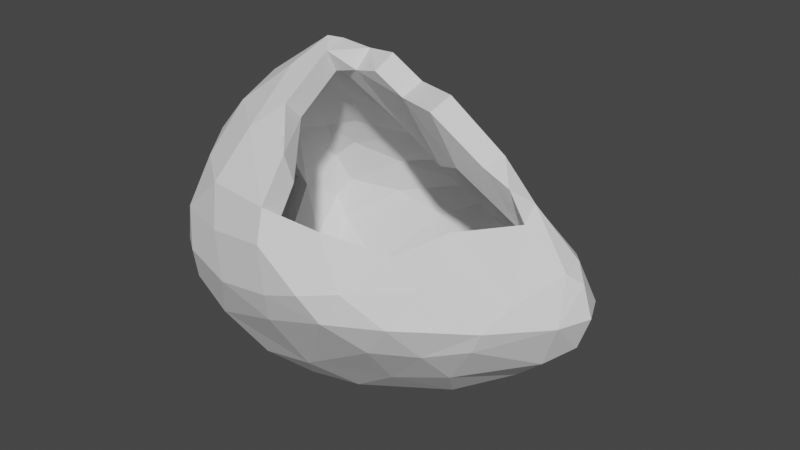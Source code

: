 # Source: Bone_Head.blend  (saved by Blender 2.81.16; exported with 4.5.12 LTS)
import bpy
from mathutils import Matrix  # noqa: F401  (used for matrix-valued properties, if any)

bpy.ops.wm.read_factory_settings(use_empty=True)
scene = bpy.context.scene
scene.name = 'Scene'

# ---- collections
col_collection = bpy.data.collections.new('Collection'); scene.collection.children.link(col_collection)

# ---- world
world_world = bpy.data.worlds.new('World'); scene.world = world_world
world_world.use_nodes = True; world_world.node_tree.nodes.clear()
_N = world_world.node_tree.nodes; _L = world_world.node_tree.links
n0 = _N.new('ShaderNodeOutputWorld'); n0.name = 'World Output'; n0.location = (300, 300)
n1 = _N.new('ShaderNodeBackground'); n1.name = 'Background'; n1.location = (10, 300)
n1.inputs[0].default_value = (0.05088, 0.05088, 0.05088, 1.0)
_L.new(n1.outputs[0], n0.inputs[0])
n0.is_active_output = True
world_world.color = (0.05088, 0.05088, 0.05088)
world_world.use_sun_shadow = False
world_world.sun_shadow_jitter_overblur = 0.0

# ---- meshes
me_icosphere = bpy.data.meshes.new('Icosphere')
me_icosphere.from_pydata([(0.3166, -0.2411, -0.07781), (-0.4849, 0.005433, -0.1407), (-0.1461, 0.3584, -0.1226), (0.08291, -0.3004, 0.1938), (-0.3574, -0.22, 0.2539), (-0.376, 0.2212, 0.2463), (0.08293, 0.3107, 0.1937), (-0.1082, -0.1708, -0.3109), (0.4043, 0.00535, -0.2168), (0.07127, 0.1434, -0.3058), (-0.2918, 0.005197, -0.3415), (-0.3607, -0.2043, -0.22), (-0.1086, 0.1816, -0.3102), (-0.3596, 0.2148, -0.22), (0.5669, -0.07477, 0.0007682), (0.5669, 0.08507, 0.0007577), (-0.02829, -0.3796, 0.03329), (0.277, -0.3126, 0.01169), (-0.4694, -0.1529, 0.03462), (-0.365, -0.3064, 0.02418), (-0.3398, 0.3352, 0.01546), (-0.4594, 0.1652, 0.03469), (0.2668, 0.3384, 0.005063), (-0.02828, 0.3899, 0.03326), (0.3081, -0.1171, 0.1807), (-0.4614, -0.001567, 0.2595), (0.3081, 0.1274, 0.1807), (0.2277, 0.00515, 0.4512), (-0.2079, -0.05915, 0.4695), (-0.2083, 0.06879, 0.4713), (0.01982, 0.1368, 0.3513), (0.3281, -0.1549, -0.1709), (0.279, 0.1324, -0.2241), (-0.1394, 0.00846, -0.3645), (-0.4289, -0.1093, -0.2167), (-0.1482, 0.09809, -0.3527), (-0.2954, 0.2903, -0.147), (0.182, 0.3168, -0.08668), (0.4206, -0.1903, -0.05239), (0.5485, 0.03896, 0.1161), (-0.0537, -0.3501, -0.05335), (0.1784, -0.3469, 0.08548), (-0.4784, -0.1036, -0.08787), (-0.3888, -0.2773, 0.1295), (-0.2077, 0.361, 0.0006316), (-0.437, 0.1895, 0.1797), (0.3079, 0.2649, -0.09728), (0.08921, 0.4003, 0.07335), (0.2394, -0.2294, 0.1464), (-0.253, -0.3001, 0.2335), (-0.4193, 0.1281, 0.2808), (-0.05939, 0.341, 0.2208), (0.4503, 0.01123, 0.2399), (-0.3414, -0.1091, 0.3681), (-0.3019, 0.1491, 0.3668), (-0.02038, 0.2533, 0.2957), (-0.04114, -0.2475, -0.2205), (0.0006553, -0.08099, -0.3463), (0.4411, 0.09378, -0.1492), (-0.0004638, 0.0917, -0.3441), (-0.4024, -0.05108, -0.2778), (-0.3007, -0.2796, -0.1447), (-0.4273, 0.1197, -0.2167), (0.5549, -0.02419, 0.112), (0.4342, 0.1746, -0.07272), (0.08864, -0.3898, 0.07277), (-0.45, -0.1521, 0.1962), (-0.4716, 0.1151, -0.08782), (0.1785, 0.3572, 0.08537), (0.4507, -0.03107, 0.2054), (-0.06267, -0.3297, 0.2263), (-0.4208, -0.1178, 0.2805), (-0.2463, 0.2645, 0.2867), (0.2394, 0.2397, 0.1462), (0.3709, 0.01054, 0.3345), (-0.1386, 0.001882, 0.5359), (-0.1196, 0.03601, 0.5238), (-0.04265, 0.04441, 0.5088), (0.1128, 0.04551, 0.4527), (0.3166, 0.06233, 0.3099), (0.1869, 0.07863, 0.3039), (-0.1416, 0.09926, 0.4559), (-0.1206, 0.2399, 0.3394), (-0.2253, 0.2001, 0.3616), (-0.3551, 0.08003, 0.3762), (-0.3322, -0.001609, 0.4199), (-0.1105, -0.03355, 0.5109), (-0.2224, -0.2, 0.348), (-0.1462, -0.148, 0.4067), (0.4246, 0.2424, -0.01613), (0.2759, 0.2771, 0.09442), (-0.04608, 0.3813, 0.1548), (-0.3661, 0.292, 0.1631), (-0.4688, 0.1151, 0.1675), (-0.4757, -0.1036, 0.1674), (-0.2357, -0.3338, 0.125), (-0.2075, -0.3507, 0.0006766), (-0.04321, -0.3713, 0.153), (0.3265, -0.23, 0.09542), (0.45, -0.1943, 0.004555), (0.4889, -0.1289, 0.05828), (0.1223, 0.3844, 0.01487), (-0.01971, 0.3441, -0.07851), (-0.4271, 0.2702, 0.0666), (-0.4057, 0.2736, -0.08166), (-0.437, 0.1683, -0.1426), (-0.4319, -0.258, 0.01803), (-0.4413, -0.158, -0.1438), (-0.4096, -0.2624, -0.08207), (0.1332, -0.3676, 0.005104), (0.205, -0.2947, -0.07918), (0.6034, 0.00515, 0.002388), (0.5092, -0.0446, -0.1228), (0.5627, 0.01523, -0.08983), (0.1063, 0.2344, -0.2182), (-0.01911, 0.2938, -0.2018), (-0.217, 0.23, -0.2658), (-0.2584, 0.1296, -0.3282), (-0.3792, 0.09384, -0.2877), (-0.307, -0.1239, -0.311), (-0.1753, -0.07361, -0.3543), (-0.2291, -0.2121, -0.2712), (0.2486, 0.03336, -0.2937), (0.272, -0.07297, -0.2695), (0.08659, 0.006459, -0.3374), (0.02775, -0.1477, -0.3092), (0.1778, -0.1865, -0.2103), (0.03952, 0.03163, 0.5131), (-0.07747, -0.2325, 0.3209), (0.4155, -0.03901, 0.2838), (0.4602, 0.1756, 0.05093), (-0.2008, 0.3562, 0.1077), (0.583, 0.005149, 0.0827), (0.2529, -0.1679, -0.08663), (-0.4274, 0.004824, -0.1142), (-0.05213, 0.3021, -0.02788), (0.06274, -0.2543, 0.1553), (-0.3407, -0.172, 0.2118), (-0.3386, 0.1826, 0.2126), (0.06333, 0.2652, 0.1543), (-0.11, -0.1334, -0.2597), (0.3694, 0.00513, -0.1639), (0.01556, 0.1099, -0.2656), (-0.2714, 0.005167, -0.2815), (-0.3288, -0.1646, -0.1823), (-0.1106, 0.1443, -0.2591), (-0.3273, 0.1751, -0.1827), (-0.03032, 0.2006, -0.1852), (0.516, -0.0372, 0.004556), (0.2498, -0.2375, 0.009082), (-0.4101, -0.1306, 0.03507), (-0.3385, -0.2489, 0.02571), (-0.3368, 0.2597, 0.02573), (-0.3996, 0.1443, 0.03524), (0.2455, 0.2679, 0.01441), (0.04149, 0.3396, 0.07311), (0.2802, -0.07982, 0.1378), (-0.228, -0.2064, 0.2485), (-0.4269, 0.005143, 0.1974), (-0.07728, 0.2767, 0.2028), (0.2838, 0.0822, 0.1437), (0.2088, -0.04837, 0.4231), (-0.1874, -0.02606, 0.4195), (-0.1876, 0.0363, 0.421), (0.002354, 0.0892, 0.3133), (-0.1324, -0.05402, -0.2949), (-0.04852, -0.2932, -0.02554), (0.2724, -0.06231, -0.1906), (-0.1376, 0.008706, -0.3009), (-0.3889, -0.1015, -0.1587), (-0.2105, 0.2089, -0.1881), (0.461, -0.02553, -0.08518), (0.1553, -0.2938, 0.0604), (-0.4204, -0.08281, -0.07325), (-0.371, -0.2212, 0.103), (0.2322, 0.2405, -0.04216), (0.2104, -0.1948, 0.1019), (-0.3864, 0.1171, 0.2142), (0.4189, 0.000832, 0.1702), (-0.3078, -0.07163, 0.3259), (-0.3074, 0.08221, 0.3269), (-0.03025, 0.2098, 0.2479), (0.2726, 0.07339, -0.1889), (-0.01336, 0.07786, -0.284), (-0.3577, 0.05344, -0.2329), (-0.2116, -0.1981, -0.1889), (-0.3765, 0.09923, -0.1848), (0.5055, -0.001332, 0.07737), (0.433, 0.09301, -0.07484), (0.03725, -0.3291, 0.07696), (-0.192, -0.2896, 0.01168), (-0.3669, 0.2331, 0.1008), (-0.4134, 0.09362, -0.07501), (0.149, 0.3055, 0.06368), (-0.05731, -0.2778, 0.1861), (-0.3894, -0.1105, 0.2113), (-0.2661, 0.2153, 0.2284), (0.2105, 0.2051, 0.1017), (0.3445, -0.03699, 0.3179), (-0.132, 0.006108, 0.4704), (-0.05173, 0.0006803, 0.4638), (0.09568, -0.008239, 0.4253), (0.2522, -0.01213, 0.2859), (0.1689, 0.03164, 0.2583), (-0.1157, 0.01287, 0.4571), (-0.1527, 0.1357, 0.3426), (-0.2119, 0.1564, 0.317), (-0.2693, 0.005747, 0.3868), (-0.1113, -0.005546, 0.4542), (-0.2093, -0.1458, 0.3175), (-0.1422, -0.1055, 0.3593), (0.5165, 0.009079, 0.06853), (0.4057, 0.162, 0.005361), (-0.1803, 0.2955, 0.1035), (-0.1915, 0.3, 0.01181), (-0.3052, 0.2485, 0.1476), (-0.4108, 0.09456, 0.1525), (-0.4181, -0.08333, 0.1505), (-0.3094, -0.2367, 0.1467), (-0.04825, -0.3116, 0.1312), (0.4062, -0.1502, 0.005714), (0.1061, 0.3318, 0.04693), (-0.3723, 0.2327, -0.02331), (-0.3449, 0.2334, -0.08209), (-0.3795, 0.1522, -0.1159), (-0.3799, -0.219, -0.02153), (-0.3451, -0.2215, -0.08503), (0.1029, -0.3226, 0.04825), (0.1582, -0.2481, -0.0415), (0.5415, 0.04824, -0.003402), (0.5139, 0.01583, -0.03846), (0.1592, 0.155, -0.1651), (-0.2303, 0.1628, -0.2365), (-0.1696, 0.06828, -0.2928), (-0.2838, 0.108, -0.2576), (-0.3414, -0.0695, -0.2389), (-0.2417, -0.09382, -0.272), (-0.2302, -0.1523, -0.2367), (0.2297, 0.02374, -0.2333), (0.2478, -0.03546, -0.2208), (0.07159, 0.00456, -0.2759), (0.02195, -0.1538, -0.2157), (-0.008973, -0.08142, -0.2817), (0.0283, -0.02127, 0.4801), (-0.06683, -0.2188, 0.2476), (-0.045, 0.323, 0.131), (-0.06357, -0.209, -0.165)], [], [(125, 57, 123), (57, 125, 7), (8, 31, 123), (7, 120, 57), (33, 120, 10), (12, 35, 117), (8, 112, 31), (38, 112, 14), (109, 40, 56), (16, 40, 109), (11, 107, 34), (42, 107, 18), (36, 44, 2), (99, 38, 14), (96, 40, 16), (2, 44, 23), (64, 89, 15), (70, 87, 49), (53, 87, 28), (25, 84, 50), (54, 84, 29), (72, 82, 51), (55, 82, 30), (74, 79, 27), (86, 76, 75), (30, 78, 80), (29, 76, 81), (29, 81, 83), (83, 54, 29), (29, 75, 76), (85, 84, 25), (53, 71, 4), (85, 53, 28), (28, 86, 75), (70, 128, 87), (128, 88, 87), (86, 77, 76), (52, 39, 26), (90, 73, 26), (23, 91, 47), (51, 91, 72), (33, 117, 35), (93, 45, 21), (5, 45, 50), (66, 94, 18), (49, 95, 70), (96, 95, 19), (70, 95, 97), (17, 98, 41), (48, 98, 24), (14, 100, 99), (63, 100, 14), (23, 47, 101), (37, 101, 22), (101, 102, 23), (23, 102, 2), (20, 103, 92), (20, 104, 103), (105, 104, 13), (105, 67, 21), (19, 43, 106), (66, 43, 4), (108, 107, 11), (11, 61, 108), (96, 61, 40), (3, 65, 41), (109, 110, 17), (126, 110, 56), (0, 110, 126), (17, 110, 0), (113, 112, 8), (8, 58, 113), (64, 58, 46), (9, 114, 32), (114, 115, 37), (116, 115, 12), (115, 102, 37), (36, 116, 13), (2, 116, 36), (117, 116, 12), (118, 62, 13), (60, 34, 1), (11, 119, 121), (121, 61, 11), (32, 122, 9), (123, 122, 8), (9, 122, 124), (9, 124, 59), (125, 56, 7), (126, 31, 0), (242, 165, 140), (140, 165, 236), (168, 233, 143), (145, 233, 183), (183, 142, 145), (171, 167, 133), (228, 166, 227), (173, 169, 134), (169, 173, 150), (223, 214, 152), (231, 175, 147), (133, 220, 171), (171, 220, 148), (149, 220, 133), (166, 190, 189), (214, 135, 155), (212, 188, 229), (209, 179, 162), (180, 177, 138), (207, 180, 163), (181, 159, 139), (202, 198, 161), (161, 201, 202), (203, 201, 164), (200, 204, 164), (204, 199, 163), (199, 204, 208), (205, 206, 159), (159, 206, 196), (180, 206, 163), (162, 207, 199), (195, 179, 137), (179, 207, 162), (199, 208, 162), (209, 210, 157), (208, 204, 200), (211, 178, 160), (212, 193, 154), (193, 197, 139), (197, 193, 160), (155, 245, 213), (213, 214, 155), (215, 191, 152), (196, 215, 159), (177, 216, 153), (216, 177, 158), (217, 195, 150), (195, 217, 158), (174, 218, 151), (190, 219, 189), (157, 219, 218), (194, 219, 157), (149, 172, 220), (176, 172, 136), (148, 220, 187), (178, 187, 156), (193, 221, 154), (221, 175, 154), (155, 135, 221), (152, 191, 222), (177, 191, 138), (152, 222, 223), (146, 224, 186), (192, 224, 153), (174, 195, 137), (150, 225, 169), (144, 226, 185), (190, 226, 151), (227, 172, 149), (228, 227, 149), (149, 133, 228), (211, 187, 178), (171, 230, 141), (182, 188, 175), (188, 230, 229), (231, 182, 175), (142, 147, 145), (145, 147, 170), (145, 170, 232), (232, 170, 146), (234, 232, 146), (184, 186, 134), (235, 169, 144), (236, 237, 140), (185, 237, 144), (141, 182, 238), (238, 182, 142), (238, 239, 141), (239, 238, 240), (239, 240, 242), (166, 246, 185), (241, 242, 140), (239, 241, 167), (33, 57, 120), (59, 12, 9), (33, 35, 59), (38, 31, 112), (42, 34, 107), (20, 36, 104), (13, 104, 36), (99, 0, 38), (22, 46, 37), (46, 89, 64), (87, 4, 49), (54, 50, 84), (55, 51, 82), (52, 79, 74), (78, 77, 127), (79, 80, 78), (27, 79, 78), (77, 81, 76), (82, 83, 81), (30, 82, 81), (72, 54, 83), (85, 29, 84), (53, 25, 71), (28, 75, 85), (88, 28, 87), (129, 52, 74), (130, 15, 89), (89, 90, 130), (130, 26, 39), (68, 73, 90), (22, 68, 90), (91, 6, 47), (23, 131, 91), (20, 131, 44), (131, 72, 91), (93, 50, 45), (5, 72, 92), (71, 94, 66), (4, 71, 66), (43, 95, 49), (96, 97, 95), (4, 43, 49), (97, 3, 70), (16, 65, 97), (48, 41, 98), (98, 99, 100), (69, 100, 63), (24, 98, 100), (52, 69, 63), (68, 101, 47), (45, 92, 103), (6, 68, 47), (37, 102, 101), (21, 45, 103), (104, 21, 103), (62, 67, 105), (13, 62, 105), (43, 18, 106), (108, 18, 107), (19, 61, 96), (19, 106, 108), (109, 41, 65), (16, 109, 65), (132, 14, 111), (56, 110, 109), (132, 15, 39), (39, 63, 132), (113, 14, 112), (15, 58, 64), (15, 111, 113), (37, 32, 114), (9, 115, 114), (115, 2, 102), (117, 13, 116), (10, 118, 117), (60, 62, 118), (10, 60, 118), (119, 34, 60), (10, 119, 60), (120, 121, 119), (10, 120, 119), (56, 61, 121), (7, 56, 121), (32, 8, 122), (57, 59, 124), (46, 58, 32), (123, 124, 122), (123, 57, 124), (168, 236, 165), (123, 126, 125), (56, 125, 126), (123, 31, 126), (168, 165, 242), (141, 239, 167), (170, 214, 223), (168, 183, 233), (141, 167, 171), (189, 227, 166), (209, 137, 179), (146, 170, 223), (175, 188, 212), (154, 175, 212), (180, 158, 177), (181, 205, 159), (202, 178, 198), (200, 201, 243), (203, 202, 201), (205, 163, 206), (164, 204, 205), (206, 138, 196), (179, 158, 207), (163, 199, 207), (210, 162, 208), (244, 157, 210), (212, 160, 193), (229, 211, 212), (245, 139, 159), (213, 245, 159), (152, 213, 215), (215, 138, 191), (159, 215, 213), (218, 137, 157), (190, 218, 219), (219, 136, 189), (176, 220, 172), (193, 155, 221), (156, 187, 220), (191, 153, 222), (147, 175, 221), (147, 221, 135), (224, 223, 222), (192, 186, 224), (153, 224, 222), (174, 150, 195), (226, 169, 225), (151, 225, 174), (190, 185, 226), (151, 226, 225), (189, 172, 227), (211, 148, 187), (230, 148, 229), (188, 141, 230), (233, 232, 234), (142, 182, 231), (147, 142, 231), (135, 170, 147), (234, 186, 184), (143, 233, 234), (143, 234, 184), (134, 235, 184), (143, 184, 235), (235, 237, 236), (143, 235, 236), (183, 242, 240), (140, 237, 185), (142, 240, 238), (246, 140, 185), (142, 183, 240), (166, 241, 246), (173, 18, 150), (239, 242, 241), (167, 241, 133), (228, 133, 241), (134, 42, 173), (176, 24, 156), (136, 48, 176), (200, 86, 208), (181, 30, 164), (181, 6, 55), (134, 67, 1), (192, 21, 67), (178, 24, 69), (194, 3, 136), (139, 73, 6), (197, 26, 73), (74, 161, 198), (201, 27, 78), (164, 80, 203), (160, 80, 26), (216, 21, 153), (158, 93, 216), (158, 94, 25), (217, 18, 94), (243, 78, 127), (243, 77, 200), (208, 88, 210), (194, 128, 70), (210, 128, 244), (178, 129, 198), (129, 74, 198), (33, 10, 117), (59, 35, 12), (38, 0, 31), (42, 1, 34), (20, 44, 36), (99, 17, 0), (46, 22, 89), (87, 53, 4), (54, 5, 50), (55, 6, 51), (52, 26, 79), (78, 30, 77), (79, 26, 80), (77, 30, 81), (82, 72, 83), (72, 5, 54), (85, 75, 29), (53, 85, 25), (88, 86, 28), (129, 69, 52), (130, 39, 15), (89, 22, 90), (130, 90, 26), (68, 6, 73), (91, 51, 6), (23, 44, 131), (20, 92, 131), (131, 92, 72), (93, 25, 50), (71, 25, 94), (43, 19, 95), (96, 16, 97), (97, 65, 3), (48, 3, 41), (98, 17, 99), (69, 24, 100), (68, 22, 101), (45, 5, 92), (104, 105, 21), (62, 1, 67), (43, 66, 18), (108, 106, 18), (19, 108, 61), (109, 17, 41), (132, 63, 14), (132, 111, 15), (39, 52, 63), (113, 111, 14), (15, 113, 58), (37, 46, 32), (9, 12, 115), (115, 116, 2), (117, 118, 13), (60, 1, 62), (119, 11, 34), (120, 7, 121), (56, 40, 61), (32, 58, 8), (57, 33, 59), (168, 143, 236), (170, 135, 214), (209, 157, 137), (180, 207, 158), (181, 164, 205), (202, 160, 178), (200, 164, 201), (203, 160, 202), (205, 204, 163), (206, 180, 138), (179, 195, 158), (210, 209, 162), (244, 194, 157), (212, 211, 160), (245, 155, 139), (152, 214, 213), (215, 196, 138), (218, 174, 137), (190, 151, 218), (219, 194, 136), (176, 156, 220), (193, 139, 155), (191, 177, 153), (224, 146, 223), (192, 134, 186), (174, 225, 150), (226, 144, 169), (190, 166, 185), (189, 136, 172), (211, 229, 148), (230, 171, 148), (188, 182, 141), (233, 145, 232), (234, 146, 186), (134, 169, 235), (235, 144, 237), (183, 168, 242), (246, 241, 140), (166, 228, 241), (173, 42, 18), (134, 1, 42), (176, 48, 24), (136, 3, 48), (200, 77, 86), (181, 55, 30), (181, 139, 6), (134, 192, 67), (192, 153, 21), (178, 156, 24), (194, 70, 3), (139, 197, 73), (197, 160, 26), (74, 27, 161), (201, 161, 27), (164, 30, 80), (160, 203, 80), (216, 93, 21), (158, 25, 93), (158, 217, 94), (217, 150, 18), (243, 201, 78), (243, 127, 77), (208, 86, 88), (194, 244, 128), (210, 88, 128), (178, 69, 129)])
_uv = me_icosphere.uv_layers.new(name='UVMap')
_uv.uv.foreach_set('vector', [0.8182, 0.08354, 0.8164, 0.0495, 0.7727, 0.07873, 0.8164, 0.0495, 0.8182, 0.08354, 0.8636, 0.07873, 0.6364, 0.1575, 0.6847, 0.1318, 0.6595, 0.1174, 0.04545, 0.07873, 0.09091, 0.06318, 0.06818, 0.03937, 0.1092, 0.03163, 0.09091, 0.06318, 0.1364, 0.07873, 0.3182, 0.07873, 0.279, 0.04884, 0.2727, 0.09877, 0.6364, 0.1575, 0.664, 0.1938, 0.6847, 0.1318, 0.724, 0.207, 0.664, 0.1938, 0.6818, 0.2362, 0.8182, 0.2277, 0.8748, 0.1896, 0.8562, 0.1218, 0.8636, 0.2362, 0.8748, 0.1896, 0.8182, 0.2277, 0.09091, 0.1575, 0.1332, 0.1859, 0.1364, 0.1575, 0.161, 0.1968, 0.1332, 0.1859, 0.1515, 0.2362, 0.3182, 0.1707, 0.3614, 0.22, 0.3866, 0.1952, 0.7273, 0.2362, 0.724, 0.207, 0.6818, 0.2362, 0.9113, 0.2206, 0.8748, 0.1896, 0.8636, 0.2362, 0.3866, 0.1952, 0.3614, 0.22, 0.4091, 0.2362, 0.5487, 0.2071, 0.5455, 0.2362, 0.5909, 0.2362, 0.8648, 0.316, 0.9446, 0.3468, 0.9537, 0.3015, 0.9754, 0.3543, 0.9446, 0.3468, 0.9545, 0.3937, 0.1818, 0.2887, 0.2197, 0.3448, 0.2273, 0.3149, 0.25, 0.3576, 0.2197, 0.3448, 0.2273, 0.3937, 0.3325, 0.3164, 0.4054, 0.3438, 0.4097, 0.316, 0.4328, 0.3559, 0.4054, 0.3438, 0.4091, 0.3937, 0.614, 0.3578, 0.5663, 0.3554, 0.5909, 0.3937, 0.9091, 0.4204, 0.2659, 0.428, 0.1736, 0.4237, 0.5152, 0.3937, 0.5467, 0.3935, 0.5218, 0.3559, 0.3182, 0.3937, 0.3497, 0.428, 0.3636, 0.3889, 0.3182, 0.3937, 0.3636, 0.3889, 0.328, 0.3473, 0.328, 0.3473, 0.2955, 0.3576, 0.3182, 0.3937, 0.2273, 0.3937, 0.1736, 0.4237, 0.2659, 0.428, 0.1782, 0.3643, 0.2197, 0.3448, 0.1818, 0.2887, 0.1313, 0.3435, 0.1364, 0.3127, 0.09091, 0.3149, 0.1782, 0.3643, 0.1313, 0.3435, 0.1364, 0.3937, 0.9545, 0.3937, 0.9091, 0.4204, 0.9318, 0.433, 0.8648, 0.316, 0.8634, 0.3416, 0.9446, 0.3468, 0.8634, 0.3416, 0.9084, 0.367, 0.9446, 0.3468, 0.9091, 0.4204, 0.3864, 0.433, 0.3497, 0.428, 0.6175, 0.332, 0.6088, 0.2789, 0.5227, 0.328, 0.5023, 0.2878, 0.4981, 0.3182, 0.5227, 0.328, 0.4091, 0.2362, 0.4096, 0.2892, 0.4504, 0.2656, 0.4097, 0.316, 0.4096, 0.2892, 0.3325, 0.3164, 0.2545, 0.03163, 0.2727, 0.09877, 0.279, 0.04884, 0.2027, 0.2723, 0.2278, 0.2882, 0.2121, 0.2362, 0.2727, 0.3412, 0.2278, 0.2882, 0.2273, 0.3149, 0.1355, 0.2871, 0.161, 0.2723, 0.1515, 0.2362, 0.9537, 0.3015, 0.9194, 0.2684, 0.8648, 0.316, 0.9113, 0.2206, 0.9194, 0.2684, 0.9545, 0.2362, 0.8648, 0.316, 0.9194, 0.2684, 0.8623, 0.2897, 0.7727, 0.2362, 0.7718, 0.2886, 0.7948, 0.2766, 0.7746, 0.3182, 0.7718, 0.2886, 0.75, 0.328, 0.6818, 0.2362, 0.7175, 0.2695, 0.7273, 0.2362, 0.6585, 0.2774, 0.7175, 0.2695, 0.6818, 0.2362, 0.4091, 0.2362, 0.4504, 0.2656, 0.4545, 0.2334, 0.4865, 0.19, 0.4545, 0.2334, 0.5, 0.2362, 0.4545, 0.2334, 0.4107, 0.1841, 0.4091, 0.2362, 0.4091, 0.2362, 0.4107, 0.1841, 0.3866, 0.1952, 0.3182, 0.2362, 0.2719, 0.2521, 0.3075, 0.2828, 0.3182, 0.2362, 0.2808, 0.2051, 0.2719, 0.2521, 0.2304, 0.1859, 0.2808, 0.2051, 0.2727, 0.1575, 0.2304, 0.1859, 0.2027, 0.1968, 0.2121, 0.2362, 0.04545, 0.2362, 0.08406, 0.2666, 0.09217, 0.2362, 0.1355, 0.2871, 0.08406, 0.2666, 0.09091, 0.3149, 0.08291, 0.2052, 0.1332, 0.1859, 0.09091, 0.1575, 0.09091, 0.1575, 0.04623, 0.1736, 0.08291, 0.2052, 0.02462, 0.1968, 0.04623, 0.1736, 0.01515, 0.1575, 0.8106, 0.328, 0.8224, 0.2656, 0.7948, 0.2766, 0.8182, 0.2277, 0.7841, 0.1899, 0.7727, 0.2362, 0.7732, 0.1298, 0.7841, 0.1899, 0.8562, 0.1218, 0.748, 0.1892, 0.7841, 0.1899, 0.7732, 0.1298, 0.7727, 0.2362, 0.7841, 0.1899, 0.748, 0.1892, 0.6315, 0.2071, 0.664, 0.1938, 0.6364, 0.1575, 0.6364, 0.1575, 0.5909, 0.1773, 0.6315, 0.2071, 0.5487, 0.2071, 0.5909, 0.1773, 0.5234, 0.1927, 0.456, 0.07873, 0.4606, 0.1083, 0.5227, 0.1148, 0.4606, 0.1083, 0.4204, 0.1243, 0.4865, 0.19, 0.3864, 0.1148, 0.4204, 0.1243, 0.4091, 0.07873, 0.4204, 0.1243, 0.4107, 0.1841, 0.4865, 0.19, 0.3182, 0.1707, 0.3089, 0.1228, 0.2727, 0.1575, 0.3866, 0.1952, 0.3089, 0.1228, 0.3182, 0.1707, 0.2727, 0.09877, 0.3089, 0.1228, 0.3182, 0.07873, 0.2348, 0.1269, 0.2273, 0.1575, 0.2727, 0.1575, 0.1424, 0.1277, 0.1364, 0.1575, 0.1818, 0.1575, 0.09091, 0.1575, 0.1029, 0.1119, 0.0604, 0.1227, 0.0604, 0.1227, 0.04623, 0.1736, 0.09091, 0.1575, 0.5888, 0.129, 0.6263, 0.1108, 0.5909, 0.07873, 0.6595, 0.1174, 0.6263, 0.1108, 0.6364, 0.1575, 0.5909, 0.07873, 0.6263, 0.1108, 0.6364, 0.05353, 0.5909, 0.07873, 0.6364, 0.05353, 0.6136, 0.03937, 0.8182, 0.08354, 0.8562, 0.1218, 0.8636, 0.07873, 0.7732, 0.1298, 0.75, 0.1148, 0.748, 0.1892, 0.8161, 0.06003, 0.8409, 0.03937, 0.8636, 0.07873, 0.04545, 0.07873, 0.0848, 0.04896, 0.09091, 0.09805, 0.2544, 0.03176, 0.2727, 0.06266, 0.2273, 0.07873, 0.3182, 0.07873, 0.2727, 0.06266, 0.2955, 0.03937, 0.4544, 0.04947, 0.4571, 0.08321, 0.4091, 0.07873, 0.6683, 0.1918, 0.6841, 0.1317, 0.7608, 0.1878, 0.796, 0.1958, 0.8731, 0.1896, 0.818, 0.2524, 0.161, 0.1968, 0.1353, 0.1683, 0.1818, 0.1575, 0.1353, 0.1683, 0.161, 0.1968, 0.1515, 0.2362, 0.2972, 0.1957, 0.3623, 0.2205, 0.3182, 0.2362, 0.4996, 0.1301, 0.5037, 0.1905, 0.4231, 0.1236, 0.7608, 0.1878, 0.7275, 0.2351, 0.6683, 0.1918, 0.6683, 0.1918, 0.7275, 0.2351, 0.6818, 0.2362, 0.7727, 0.2362, 0.7275, 0.2351, 0.7608, 0.1878, 0.8731, 0.1896, 0.9106, 0.221, 0.8389, 0.279, 0.3623, 0.2205, 0.3991, 0.1873, 0.4339, 0.2791, 0.5454, 0.2337, 0.5896, 0.1835, 0.6313, 0.2362, 0.9439, 0.3472, 0.9754, 0.3543, 0.9545, 0.3937, 0.2316, 0.3443, 0.2273, 0.302, 0.2727, 0.3412, 0.1778, 0.3631, 0.2316, 0.3443, 0.2273, 0.3937, 0.4328, 0.3559, 0.4042, 0.3201, 0.4621, 0.328, 0.5663, 0.3554, 0.6088, 0.3544, 0.5909, 0.3937, 0.5909, 0.3937, 0.5467, 0.3936, 0.5663, 0.3554, 0.5218, 0.3559, 0.5467, 0.3936, 0.5152, 0.3937, 0.3864, 0.433, 0.3636, 0.419, 0.4091, 0.3937, 0.3636, 0.419, 0.3409, 0.433, 0.3182, 0.3937, 0.1723, 0.4264, 0.3636, 0.419, 0.9091, 0.4197, 0.3705, 0.3634, 0.3275, 0.347, 0.4042, 0.3201, 0.4042, 0.3201, 0.3275, 0.347, 0.3182, 0.3171, 0.2955, 0.3576, 0.3275, 0.347, 0.3182, 0.3937, 0.1364, 0.3937, 0.1778, 0.3631, 0.1723, 0.4264, 0.1359, 0.2995, 0.1323, 0.3429, 0.09091, 0.3149, 0.1323, 0.3429, 0.1778, 0.3631, 0.1364, 0.3937, 0.9318, 0.433, 0.9091, 0.4197, 0.9545, 0.3937, 0.9439, 0.3472, 0.9086, 0.3671, 0.9387, 0.3149, 0.9091, 0.4197, 0.3636, 0.419, 0.3864, 0.433, 0.6267, 0.2691, 0.661, 0.326, 0.5227, 0.328, 0.5454, 0.2337, 0.4776, 0.2765, 0.5, 0.2362, 0.4776, 0.2765, 0.4981, 0.3182, 0.4621, 0.328, 0.4981, 0.3182, 0.4776, 0.2765, 0.5227, 0.328, 0.4339, 0.2791, 0.4093, 0.2891, 0.3656, 0.2636, 0.3656, 0.2636, 0.3623, 0.2205, 0.4339, 0.2791, 0.3206, 0.288, 0.2801, 0.2682, 0.3182, 0.2362, 0.3182, 0.3171, 0.3206, 0.288, 0.4042, 0.3201, 0.2273, 0.302, 0.2027, 0.2723, 0.2121, 0.2362, 0.2027, 0.2723, 0.2273, 0.302, 0.1818, 0.2887, 0.161, 0.2723, 0.1359, 0.2995, 0.1515, 0.2362, 0.1359, 0.2995, 0.161, 0.2723, 0.1818, 0.2887, 0.9754, 0.2756, 0.9529, 0.288, 0.9545, 0.2362, 0.9106, 0.221, 0.8645, 0.2884, 0.8389, 0.279, 0.9387, 0.3149, 0.8645, 0.2884, 0.9529, 0.288, 0.863, 0.316, 0.8645, 0.2884, 0.9387, 0.3149, 0.7727, 0.2362, 0.7939, 0.2772, 0.7275, 0.2351, 0.7746, 0.3182, 0.7939, 0.2772, 0.8106, 0.328, 0.6818, 0.2362, 0.7275, 0.2351, 0.6612, 0.2785, 0.661, 0.326, 0.6612, 0.2785, 0.75, 0.328, 0.4776, 0.2765, 0.4547, 0.2509, 0.5, 0.2362, 0.4547, 0.2509, 0.5037, 0.1905, 0.5, 0.2362, 0.4339, 0.2791, 0.3991, 0.1873, 0.4547, 0.2509, 0.3182, 0.2362, 0.2801, 0.2682, 0.2719, 0.2211, 0.2273, 0.302, 0.2801, 0.2682, 0.2727, 0.3412, 0.3182, 0.2362, 0.2719, 0.2211, 0.2972, 0.1957, 0.2727, 0.1575, 0.2344, 0.1882, 0.2273, 0.1575, 0.2027, 0.1968, 0.2344, 0.1882, 0.2121, 0.2362, 0.08189, 0.2678, 0.1359, 0.2995, 0.09091, 0.3149, 0.1515, 0.2362, 0.09173, 0.2216, 0.1353, 0.1683, 0.09091, 0.1575, 0.06526, 0.1951, 0.04377, 0.1361, 0.02462, 0.1968, 0.06526, 0.1951, 0.04545, 0.2362, 0.818, 0.2524, 0.7939, 0.2772, 0.7727, 0.2362, 0.796, 0.1958, 0.818, 0.2524, 0.7727, 0.2362, 0.7727, 0.2362, 0.7608, 0.1878, 0.796, 0.1958, 0.6267, 0.2691, 0.6612, 0.2785, 0.661, 0.326, 0.6683, 0.1918, 0.6334, 0.2082, 0.6364, 0.1575, 0.5881, 0.1321, 0.5896, 0.1835, 0.5037, 0.1905, 0.5896, 0.1835, 0.6334, 0.2082, 0.6313, 0.2362, 0.4996, 0.1301, 0.5227, 0.1148, 0.5037, 0.1905, 0.4571, 0.08321, 0.4231, 0.1236, 0.4091, 0.07873, 0.4091, 0.07873, 0.4231, 0.1236, 0.3864, 0.1148, 0.3182, 0.07873, 0.3206, 0.134, 0.2955, 0.1181, 0.2955, 0.1181, 0.3206, 0.134, 0.2727, 0.1575, 0.2607, 0.1119, 0.2955, 0.1181, 0.2727, 0.1575, 0.222, 0.1282, 0.2273, 0.1575, 0.1818, 0.1575, 0.1286, 0.1268, 0.1353, 0.1683, 0.09091, 0.1575, 0.09091, 0.09805, 0.06818, 0.1181, 0.04545, 0.07873, 0.04377, 0.1361, 0.06818, 0.1181, 0.09091, 0.1575, 0.6364, 0.1575, 0.5881, 0.1321, 0.6259, 0.111, 0.6259, 0.111, 0.5881, 0.1321, 0.5909, 0.07873, 0.6259, 0.111, 0.6596, 0.1171, 0.6364, 0.1575, 0.6596, 0.1171, 0.6259, 0.111, 0.6364, 0.05369, 0.6596, 0.1171, 0.6364, 0.05369, 0.6591, 0.03937, 0.8731, 0.1896, 0.8636, 0.1312, 0.8864, 0.1181, 0.8241, 0.1104, 0.8161, 0.06003, 0.8636, 0.07873, 0.7727, 0.07873, 0.8241, 0.1104, 0.75, 0.1148, 0.1092, 0.03163, 0.06818, 0.03937, 0.09091, 0.06318, 0.4572, 0.05093, 0.4091, 0.07873, 0.456, 0.07873, 0.4545, 0.0, 0.4318, 0.03937, 0.4572, 0.05093, 0.724, 0.207, 0.6847, 0.1318, 0.664, 0.1938, 0.161, 0.1968, 0.1364, 0.1575, 0.1332, 0.1859, 0.3182, 0.2362, 0.3182, 0.1707, 0.2808, 0.2051, 0.2727, 0.1575, 0.2808, 0.2051, 0.3182, 0.1707, 0.7273, 0.2362, 0.748, 0.1892, 0.724, 0.207, 0.5, 0.2362, 0.5234, 0.1927, 0.4865, 0.19, 0.5234, 0.1927, 0.5455, 0.2362, 0.5487, 0.2071, 0.9446, 0.3468, 0.9848, 0.3149, 0.9537, 0.3015, 0.25, 0.3576, 0.2273, 0.3149, 0.2197, 0.3448, 0.4328, 0.3559, 0.4097, 0.316, 0.4054, 0.3438, 0.6175, 0.332, 0.5663, 0.3554, 0.614, 0.3578, 0.5467, 0.3935, 0.5246, 0.433, 0.5459, 0.4199, 0.5663, 0.3554, 0.5218, 0.3559, 0.5467, 0.3935, 0.5909, 0.3937, 0.5663, 0.3554, 0.5467, 0.3935, 0.3864, 0.433, 0.3636, 0.3889, 0.3497, 0.428, 0.4054, 0.3438, 0.328, 0.3473, 0.3636, 0.3889, 0.4091, 0.3937, 0.4054, 0.3438, 0.3636, 0.3889, 0.3325, 0.3164, 0.2955, 0.3576, 0.328, 0.3473, 0.1782, 0.3643, 0.2273, 0.3937, 0.2197, 0.3448, 0.1313, 0.3435, 0.1818, 0.2887, 0.1364, 0.3127, 0.1364, 0.3937, 0.1736, 0.4237, 0.1782, 0.3643, 0.9084, 0.367, 0.9545, 0.3937, 0.9446, 0.3468, 0.6825, 0.3424, 0.6175, 0.332, 0.6591, 0.3576, 0.5447, 0.2628, 0.5909, 0.2362, 0.5455, 0.2362, 0.5455, 0.2362, 0.5023, 0.2878, 0.5447, 0.2628, 0.5447, 0.2628, 0.5227, 0.328, 0.6088, 0.2789, 0.4779, 0.2766, 0.4981, 0.3182, 0.5023, 0.2878, 0.5, 0.2362, 0.4779, 0.2766, 0.5023, 0.2878, 0.4096, 0.2892, 0.4621, 0.328, 0.4504, 0.2656, 0.4091, 0.2362, 0.3636, 0.2624, 0.4096, 0.2892, 0.3182, 0.2362, 0.3636, 0.2624, 0.3614, 0.22, 0.3636, 0.2624, 0.3325, 0.3164, 0.4096, 0.2892, 0.2027, 0.2723, 0.2273, 0.3149, 0.2278, 0.2882, 0.2727, 0.3412, 0.3325, 0.3164, 0.3075, 0.2828, 0.1364, 0.3127, 0.161, 0.2723, 0.1355, 0.2871, 0.09091, 0.3149, 0.1364, 0.3127, 0.1355, 0.2871, 0.9754, 0.2756, 0.9194, 0.2684, 0.9537, 0.3015, 0.9113, 0.2206, 0.8623, 0.2897, 0.9194, 0.2684, 0.9848, 0.3149, 0.9754, 0.2756, 0.9537, 0.3015, 0.8623, 0.2897, 0.8106, 0.328, 0.8648, 0.316, 0.8636, 0.2362, 0.8224, 0.2656, 0.8623, 0.2897, 0.7746, 0.3182, 0.7948, 0.2766, 0.7718, 0.2886, 0.7718, 0.2886, 0.7273, 0.2362, 0.7175, 0.2695, 0.6837, 0.3182, 0.7175, 0.2695, 0.6585, 0.2774, 0.75, 0.328, 0.7718, 0.2886, 0.7175, 0.2695, 0.6175, 0.332, 0.6837, 0.3182, 0.6585, 0.2774, 0.4779, 0.2766, 0.4545, 0.2334, 0.4504, 0.2656, 0.2278, 0.2882, 0.3075, 0.2828, 0.2719, 0.2521, 0.4621, 0.328, 0.4779, 0.2766, 0.4504, 0.2656, 0.4865, 0.19, 0.4107, 0.1841, 0.4545, 0.2334, 0.2121, 0.2362, 0.2278, 0.2882, 0.2719, 0.2521, 0.2808, 0.2051, 0.2121, 0.2362, 0.2719, 0.2521, 0.2273, 0.1575, 0.2027, 0.1968, 0.2304, 0.1859, 0.2727, 0.1575, 0.2273, 0.1575, 0.2304, 0.1859, 0.08406, 0.2666, 0.1515, 0.2362, 0.09217, 0.2362, 0.08291, 0.2052, 0.1515, 0.2362, 0.1332, 0.1859, 0.04545, 0.2362, 0.04623, 0.1736, 0.02462, 0.1968, 0.04545, 0.2362, 0.09217, 0.2362, 0.08291, 0.2052, 0.8182, 0.2277, 0.7948, 0.2766, 0.8224, 0.2656, 0.8636, 0.2362, 0.8182, 0.2277, 0.8224, 0.2656, 0.6364, 0.2633, 0.6818, 0.2362, 0.6364, 0.2362, 0.8562, 0.1218, 0.7841, 0.1899, 0.8182, 0.2277, 0.6364, 0.2633, 0.5909, 0.2362, 0.6088, 0.2789, 0.6088, 0.2789, 0.6585, 0.2774, 0.6364, 0.2633, 0.6315, 0.2071, 0.6818, 0.2362, 0.664, 0.1938, 0.5909, 0.2362, 0.5909, 0.1773, 0.5487, 0.2071, 0.5909, 0.2362, 0.6364, 0.2362, 0.6315, 0.2071, 0.4865, 0.19, 0.5227, 0.1148, 0.4606, 0.1083, 0.456, 0.07873, 0.4204, 0.1243, 0.4606, 0.1083, 0.4204, 0.1243, 0.3866, 0.1952, 0.4107, 0.1841, 0.2727, 0.09877, 0.2727, 0.1575, 0.3089, 0.1228, 0.2273, 0.07873, 0.2348, 0.1269, 0.2727, 0.09877, 0.2045, 0.1181, 0.2273, 0.1575, 0.2348, 0.1269, 0.2273, 0.07873, 0.2045, 0.1181, 0.2348, 0.1269, 0.1029, 0.1119, 0.1364, 0.1575, 0.1424, 0.1277, 0.1364, 0.07873, 0.1029, 0.1119, 0.1424, 0.1277, 0.09091, 0.06318, 0.0604, 0.1227, 0.1029, 0.1119, 0.1364, 0.07873, 0.09091, 0.06318, 0.1029, 0.1119, 0.02462, 0.1181, 0.04623, 0.1736, 0.0604, 0.1227, 0.04545, 0.07873, 0.02462, 0.1181, 0.0604, 0.1227, 0.5888, 0.129, 0.6364, 0.1575, 0.6263, 0.1108, 0.6591, 0.03937, 0.6136, 0.03937, 0.6364, 0.05353, 0.5234, 0.1927, 0.5909, 0.1773, 0.5888, 0.129, 0.6595, 0.1174, 0.6364, 0.05353, 0.6263, 0.1108, 0.6595, 0.1174, 0.6591, 0.03937, 0.6364, 0.05353, 0.1092, 0.03176, 0.09091, 0.09805, 0.0848, 0.04896, 0.7727, 0.07873, 0.7732, 0.1298, 0.8182, 0.08354, 0.8562, 0.1218, 0.8182, 0.08354, 0.7732, 0.1298, 0.7727, 0.07873, 0.75, 0.1148, 0.7732, 0.1298, 0.8182, 0.0, 0.8409, 0.03937, 0.8161, 0.06003, 0.6364, 0.1575, 0.6596, 0.1171, 0.6841, 0.1317, 0.3206, 0.134, 0.3623, 0.2205, 0.2972, 0.1957, 0.2544, 0.03176, 0.2955, 0.03937, 0.2727, 0.06266, 0.6364, 0.1575, 0.6841, 0.1317, 0.6683, 0.1918, 0.8389, 0.279, 0.818, 0.2524, 0.8731, 0.1896, 0.9439, 0.3472, 0.9848, 0.3149, 0.9754, 0.3543, 0.2727, 0.1575, 0.3206, 0.134, 0.2972, 0.1957, 0.5037, 0.1905, 0.5896, 0.1835, 0.5454, 0.2337, 0.5, 0.2362, 0.5037, 0.1905, 0.5454, 0.2337, 0.2316, 0.3443, 0.1818, 0.2887, 0.2273, 0.302, 0.4328, 0.3559, 0.3705, 0.3634, 0.4042, 0.3201, 0.5663, 0.3554, 0.661, 0.326, 0.6088, 0.3544, 0.5246, 0.433, 0.5467, 0.3936, 0.5459, 0.4199, 0.5218, 0.3559, 0.5663, 0.3554, 0.5467, 0.3936, 0.3705, 0.3634, 0.3182, 0.3937, 0.3275, 0.347, 0.4091, 0.3937, 0.3636, 0.419, 0.3705, 0.3634, 0.3275, 0.347, 0.2727, 0.3412, 0.3182, 0.3171, 0.1323, 0.3429, 0.1818, 0.2887, 0.1778, 0.3631, 0.2273, 0.3937, 0.1723, 0.4264, 0.1778, 0.3631, 0.9086, 0.3671, 0.9545, 0.3937, 0.9091, 0.4197, 0.8634, 0.3416, 0.9387, 0.3149, 0.9086, 0.3671, 0.5454, 0.2337, 0.5227, 0.328, 0.4776, 0.2765, 0.6313, 0.2362, 0.6267, 0.2691, 0.5454, 0.2337, 0.4093, 0.2891, 0.4621, 0.328, 0.4042, 0.3201, 0.3656, 0.2636, 0.4093, 0.2891, 0.4042, 0.3201, 0.3182, 0.2362, 0.3656, 0.2636, 0.3206, 0.288, 0.3206, 0.288, 0.2727, 0.3412, 0.2801, 0.2682, 0.4042, 0.3201, 0.3206, 0.288, 0.3656, 0.2636, 0.9529, 0.288, 0.9848, 0.3149, 0.9387, 0.3149, 0.9106, 0.221, 0.9529, 0.288, 0.8645, 0.2884, 0.8645, 0.2884, 0.8106, 0.328, 0.8389, 0.279, 0.7746, 0.3182, 0.7275, 0.2351, 0.7939, 0.2772, 0.4776, 0.2765, 0.4339, 0.2791, 0.4547, 0.2509, 0.75, 0.328, 0.6612, 0.2785, 0.7275, 0.2351, 0.2801, 0.2682, 0.2121, 0.2362, 0.2719, 0.2211, 0.4231, 0.1236, 0.5037, 0.1905, 0.4547, 0.2509, 0.4231, 0.1236, 0.4547, 0.2509, 0.3991, 0.1873, 0.2344, 0.1882, 0.2972, 0.1957, 0.2719, 0.2211, 0.2027, 0.1968, 0.2273, 0.1575, 0.2344, 0.1882, 0.2121, 0.2362, 0.2344, 0.1882, 0.2719, 0.2211, 0.08189, 0.2678, 0.1515, 0.2362, 0.1359, 0.2995, 0.06526, 0.1951, 0.1353, 0.1683, 0.09173, 0.2216, 0.04545, 0.2362, 0.09173, 0.2216, 0.08189, 0.2678, 0.02462, 0.1968, 0.04377, 0.1361, 0.06526, 0.1951, 0.04545, 0.2362, 0.06526, 0.1951, 0.09173, 0.2216, 0.8389, 0.279, 0.7939, 0.2772, 0.818, 0.2524, 0.6267, 0.2691, 0.6818, 0.2362, 0.6612, 0.2785, 0.6334, 0.2082, 0.6818, 0.2362, 0.6313, 0.2362, 0.5896, 0.1835, 0.6364, 0.1575, 0.6334, 0.2082, 0.2727, 0.06266, 0.2955, 0.1181, 0.2607, 0.1119, 0.4571, 0.08321, 0.5227, 0.1148, 0.4996, 0.1301, 0.4231, 0.1236, 0.4571, 0.08321, 0.4996, 0.1301, 0.3991, 0.1873, 0.3864, 0.1148, 0.4231, 0.1236, 0.2607, 0.1119, 0.2273, 0.1575, 0.222, 0.1282, 0.2273, 0.07873, 0.2727, 0.06266, 0.2607, 0.1119, 0.2273, 0.07873, 0.2607, 0.1119, 0.222, 0.1282, 0.1818, 0.1575, 0.1286, 0.1268, 0.1591, 0.1181, 0.1364, 0.07873, 0.1591, 0.1181, 0.1286, 0.1268, 0.1286, 0.1268, 0.06818, 0.1181, 0.09091, 0.09805, 0.1364, 0.07873, 0.1286, 0.1268, 0.09091, 0.09805, 0.6136, 0.03937, 0.6591, 0.03937, 0.6364, 0.05369, 0.04545, 0.07873, 0.06818, 0.1181, 0.04377, 0.1361, 0.5909, 0.07873, 0.6364, 0.05369, 0.6259, 0.111, 0.8636, 0.1312, 0.8636, 0.07873, 0.8864, 0.1181, 0.5909, 0.07873, 0.6136, 0.03937, 0.6364, 0.05369, 0.8731, 0.1896, 0.8241, 0.1104, 0.8636, 0.1312, 0.161, 0.1968, 0.1515, 0.2362, 0.1515, 0.2362, 0.7727, 0.07873, 0.8161, 0.06003, 0.8241, 0.1104, 0.75, 0.1148, 0.8241, 0.1104, 0.7608, 0.1878, 0.796, 0.1958, 0.7608, 0.1878, 0.8241, 0.1104, 0.1818, 0.1575, 0.161, 0.1968, 0.161, 0.1968, 0.7746, 0.3182, 0.75, 0.328, 0.75, 0.328, 0.8106, 0.328, 0.7746, 0.3182, 0.7746, 0.3182, 0.3864, 0.433, 0.9091, 0.4204, 0.9091, 0.4197, 0.4328, 0.3559, 0.4091, 0.3937, 0.4091, 0.3937, 0.4328, 0.3559, 0.4621, 0.328, 0.4328, 0.3559, 0.1818, 0.1575, 0.2027, 0.1968, 0.1818, 0.1575, 0.2027, 0.1968, 0.2121, 0.2362, 0.2027, 0.1968, 0.661, 0.326, 0.75, 0.328, 0.6837, 0.3182, 0.863, 0.316, 0.8106, 0.328, 0.8106, 0.328, 0.4621, 0.328, 0.4981, 0.3182, 0.4621, 0.328, 0.4981, 0.3182, 0.5227, 0.328, 0.4981, 0.3182, 0.614, 0.3578, 0.5909, 0.3937, 0.6088, 0.3544, 0.5467, 0.3936, 0.5909, 0.3937, 0.5467, 0.3935, 0.5152, 0.3937, 0.5218, 0.3559, 0.5218, 0.3559, 0.5227, 0.328, 0.5218, 0.3559, 0.5227, 0.328, 0.2027, 0.2723, 0.2121, 0.2362, 0.2121, 0.2362, 0.1818, 0.2887, 0.2027, 0.2723, 0.2027, 0.2723, 0.1818, 0.2887, 0.161, 0.2723, 0.1818, 0.2887, 0.161, 0.2723, 0.1515, 0.2362, 0.161, 0.2723, 0.5459, 0.4199, 0.5467, 0.3935, 0.5459, 0.4199, 0.5459, 0.4199, 0.5246, 0.433, 0.5246, 0.433, 0.9091, 0.4197, 0.9084, 0.367, 0.9086, 0.3671, 0.863, 0.316, 0.8634, 0.3416, 0.8648, 0.316, 0.9086, 0.3671, 0.8634, 0.3416, 0.8634, 0.3416, 0.661, 0.326, 0.6825, 0.3424, 0.6619, 0.3558, 0.6825, 0.3424, 0.6591, 0.3576, 0.6619, 0.3558, 0.2545, 0.03163, 0.2273, 0.07873, 0.2727, 0.09877, 0.4572, 0.05093, 0.4318, 0.03937, 0.4091, 0.07873, 0.724, 0.207, 0.748, 0.1892, 0.6847, 0.1318, 0.161, 0.1968, 0.1818, 0.1575, 0.1364, 0.1575, 0.3182, 0.2362, 0.3614, 0.22, 0.3182, 0.1707, 0.7273, 0.2362, 0.7727, 0.2362, 0.748, 0.1892, 0.5234, 0.1927, 0.5, 0.2362, 0.5455, 0.2362, 0.9446, 0.3468, 0.9754, 0.3543, 0.9848, 0.3149, 0.25, 0.3576, 0.2727, 0.3412, 0.2273, 0.3149, 0.4328, 0.3559, 0.4621, 0.328, 0.4097, 0.316, 0.6175, 0.332, 0.5227, 0.328, 0.5663, 0.3554, 0.5467, 0.3935, 0.5152, 0.3937, 0.5246, 0.433, 0.5663, 0.3554, 0.5227, 0.328, 0.5218, 0.3559, 0.3864, 0.433, 0.4091, 0.3937, 0.3636, 0.3889, 0.4054, 0.3438, 0.3325, 0.3164, 0.328, 0.3473, 0.3325, 0.3164, 0.2727, 0.3412, 0.2955, 0.3576, 0.1782, 0.3643, 0.1736, 0.4237, 0.2273, 0.3937, 0.1313, 0.3435, 0.1782, 0.3643, 0.1818, 0.2887, 0.9084, 0.367, 0.9091, 0.4204, 0.9545, 0.3937, 0.6825, 0.3424, 0.6837, 0.3182, 0.6175, 0.332, 0.5447, 0.2628, 0.6088, 0.2789, 0.5909, 0.2362, 0.5455, 0.2362, 0.5, 0.2362, 0.5023, 0.2878, 0.5447, 0.2628, 0.5023, 0.2878, 0.5227, 0.328, 0.4779, 0.2766, 0.4621, 0.328, 0.4981, 0.3182, 0.4096, 0.2892, 0.4097, 0.316, 0.4621, 0.328, 0.4091, 0.2362, 0.3614, 0.22, 0.3636, 0.2624, 0.3182, 0.2362, 0.3075, 0.2828, 0.3636, 0.2624, 0.3636, 0.2624, 0.3075, 0.2828, 0.3325, 0.3164, 0.2027, 0.2723, 0.1818, 0.2887, 0.2273, 0.3149, 0.1364, 0.3127, 0.1818, 0.2887, 0.161, 0.2723, 0.9754, 0.2756, 0.9545, 0.2362, 0.9194, 0.2684, 0.9113, 0.2206, 0.8636, 0.2362, 0.8623, 0.2897, 0.8623, 0.2897, 0.8224, 0.2656, 0.8106, 0.328, 0.7746, 0.3182, 0.8106, 0.328, 0.7948, 0.2766, 0.7718, 0.2886, 0.7727, 0.2362, 0.7273, 0.2362, 0.6837, 0.3182, 0.75, 0.328, 0.7175, 0.2695, 0.4779, 0.2766, 0.5, 0.2362, 0.4545, 0.2334, 0.2278, 0.2882, 0.2727, 0.3412, 0.3075, 0.2828, 0.2808, 0.2051, 0.2304, 0.1859, 0.2121, 0.2362, 0.2273, 0.1575, 0.1818, 0.1575, 0.2027, 0.1968, 0.08406, 0.2666, 0.1355, 0.2871, 0.1515, 0.2362, 0.08291, 0.2052, 0.09217, 0.2362, 0.1515, 0.2362, 0.04545, 0.2362, 0.08291, 0.2052, 0.04623, 0.1736, 0.8182, 0.2277, 0.7727, 0.2362, 0.7948, 0.2766, 0.6364, 0.2633, 0.6585, 0.2774, 0.6818, 0.2362, 0.6364, 0.2633, 0.6364, 0.2362, 0.5909, 0.2362, 0.6088, 0.2789, 0.6175, 0.332, 0.6585, 0.2774, 0.6315, 0.2071, 0.6364, 0.2362, 0.6818, 0.2362, 0.5909, 0.2362, 0.6315, 0.2071, 0.5909, 0.1773, 0.4865, 0.19, 0.5234, 0.1927, 0.5227, 0.1148, 0.456, 0.07873, 0.4091, 0.07873, 0.4204, 0.1243, 0.4204, 0.1243, 0.3864, 0.1148, 0.3866, 0.1952, 0.2727, 0.09877, 0.2348, 0.1269, 0.2727, 0.1575, 0.2045, 0.1181, 0.1818, 0.1575, 0.2273, 0.1575, 0.1029, 0.1119, 0.09091, 0.1575, 0.1364, 0.1575, 0.09091, 0.06318, 0.04545, 0.07873, 0.0604, 0.1227, 0.02462, 0.1181, 0.01515, 0.1575, 0.04623, 0.1736, 0.5888, 0.129, 0.5909, 0.1773, 0.6364, 0.1575, 0.6591, 0.03937, 0.6364, 0.0, 0.6136, 0.03937, 0.1092, 0.03176, 0.1364, 0.07873, 0.09091, 0.09805, 0.3206, 0.134, 0.3991, 0.1873, 0.3623, 0.2205, 0.9439, 0.3472, 0.9387, 0.3149, 0.9848, 0.3149, 0.2316, 0.3443, 0.1778, 0.3631, 0.1818, 0.2887, 0.4328, 0.3559, 0.4091, 0.3937, 0.3705, 0.3634, 0.5663, 0.3554, 0.5227, 0.328, 0.661, 0.326, 0.5246, 0.433, 0.5152, 0.3937, 0.5467, 0.3936, 0.5218, 0.3559, 0.5227, 0.328, 0.5663, 0.3554, 0.3705, 0.3634, 0.3636, 0.419, 0.3182, 0.3937, 0.3275, 0.347, 0.2955, 0.3576, 0.2727, 0.3412, 0.1323, 0.3429, 0.1359, 0.2995, 0.1818, 0.2887, 0.9086, 0.3671, 0.9439, 0.3472, 0.9545, 0.3937, 0.8634, 0.3416, 0.863, 0.316, 0.9387, 0.3149, 0.5454, 0.2337, 0.6267, 0.2691, 0.5227, 0.328, 0.4093, 0.2891, 0.4339, 0.2791, 0.4621, 0.328, 0.3182, 0.2362, 0.3623, 0.2205, 0.3656, 0.2636, 0.3206, 0.288, 0.3182, 0.3171, 0.2727, 0.3412, 0.9529, 0.288, 0.9754, 0.2756, 0.9848, 0.3149, 0.9106, 0.221, 0.9545, 0.2362, 0.9529, 0.288, 0.8645, 0.2884, 0.863, 0.316, 0.8106, 0.328, 0.7746, 0.3182, 0.75, 0.328, 0.7275, 0.2351, 0.4776, 0.2765, 0.4621, 0.328, 0.4339, 0.2791, 0.2801, 0.2682, 0.2273, 0.302, 0.2121, 0.2362, 0.2344, 0.1882, 0.2727, 0.1575, 0.2972, 0.1957, 0.2027, 0.1968, 0.1818, 0.1575, 0.2273, 0.1575, 0.08189, 0.2678, 0.09173, 0.2216, 0.1515, 0.2362, 0.06526, 0.1951, 0.09091, 0.1575, 0.1353, 0.1683, 0.02462, 0.1968, 0.01515, 0.1575, 0.04377, 0.1361, 0.8389, 0.279, 0.8106, 0.328, 0.7939, 0.2772, 0.6267, 0.2691, 0.6313, 0.2362, 0.6818, 0.2362, 0.6334, 0.2082, 0.6683, 0.1918, 0.6818, 0.2362, 0.5896, 0.1835, 0.5881, 0.1321, 0.6364, 0.1575, 0.2727, 0.06266, 0.3182, 0.07873, 0.2955, 0.1181, 0.2607, 0.1119, 0.2727, 0.1575, 0.2273, 0.1575, 0.1818, 0.1575, 0.1353, 0.1683, 0.1286, 0.1268, 0.1286, 0.1268, 0.09091, 0.1575, 0.06818, 0.1181, 0.6136, 0.03937, 0.6364, 0.0, 0.6591, 0.03937, 0.8636, 0.1312, 0.8241, 0.1104, 0.8636, 0.07873, 0.8731, 0.1896, 0.796, 0.1958, 0.8241, 0.1104, 0.161, 0.1968, 0.161, 0.1968, 0.1515, 0.2362, 0.1818, 0.1575, 0.1818, 0.1575, 0.161, 0.1968, 0.7746, 0.3182, 0.7746, 0.3182, 0.75, 0.328, 0.8106, 0.328, 0.8106, 0.328, 0.7746, 0.3182, 0.3864, 0.433, 0.3864, 0.433, 0.9091, 0.4204, 0.4328, 0.3559, 0.4328, 0.3559, 0.4091, 0.3937, 0.4328, 0.3559, 0.4621, 0.328, 0.4621, 0.328, 0.1818, 0.1575, 0.2027, 0.1968, 0.2027, 0.1968, 0.2027, 0.1968, 0.2121, 0.2362, 0.2121, 0.2362, 0.661, 0.326, 0.75, 0.328, 0.75, 0.328, 0.863, 0.316, 0.8648, 0.316, 0.8106, 0.328, 0.4621, 0.328, 0.4981, 0.3182, 0.4981, 0.3182, 0.4981, 0.3182, 0.5227, 0.328, 0.5227, 0.328, 0.614, 0.3578, 0.5909, 0.3937, 0.5909, 0.3937, 0.5467, 0.3936, 0.5909, 0.3937, 0.5909, 0.3937, 0.5152, 0.3937, 0.5152, 0.3937, 0.5218, 0.3559, 0.5227, 0.328, 0.5218, 0.3559, 0.5218, 0.3559, 0.2027, 0.2723, 0.2027, 0.2723, 0.2121, 0.2362, 0.1818, 0.2887, 0.1818, 0.2887, 0.2027, 0.2723, 0.1818, 0.2887, 0.161, 0.2723, 0.161, 0.2723, 0.161, 0.2723, 0.1515, 0.2362, 0.1515, 0.2362, 0.5459, 0.4199, 0.5467, 0.3936, 0.5467, 0.3935, 0.5459, 0.4199, 0.5459, 0.4199, 0.5246, 0.433, 0.9091, 0.4197, 0.9091, 0.4204, 0.9084, 0.367, 0.863, 0.316, 0.8634, 0.3416, 0.8634, 0.3416, 0.9086, 0.3671, 0.9084, 0.367, 0.8634, 0.3416, 0.661, 0.326, 0.6837, 0.3182, 0.6825, 0.3424])
me_icosphere.use_remesh_fix_poles = True
me_icosphere.use_remesh_preserve_attributes = False
me_icosphere.use_mirror_vertex_groups = False
me_icosphere.update()

# ---- objects
ob_bone_head = bpy.data.objects.new('Bone Head', me_icosphere)

# ---- transforms, parenting, visibility, modifiers, constraints
ob_bone_head.location = (0.009415, 0.0, 0.01819)
ob_bone_head.rotation_euler = (0.0, -0.0542, 0.0)
ob_bone_head.lineart.crease_threshold = 0.0

# ---- collection membership
col_collection.objects.link(ob_bone_head)

# ---- scene / render settings (as saved in the file)
scene.frame_start = 1; scene.frame_end = 250; scene.frame_set(1)
scene.render.engine = 'BLENDER_EEVEE_NEXT'
scene.cycles.use_denoising = False
scene.cycles.samples = 128
scene.cycles.sampling_pattern = 'TABULATED_SOBOL'
scene.cycles.use_adaptive_sampling = False
scene.cycles.use_light_tree = False
scene.view_settings.view_transform = 'Filmic'
bpy.context.view_layer.update()

# ---- added for rendering (the .blend has no active camera and no usable light): camera, sun
cam_auto = bpy.data.cameras.new('AutoCamera')
cam_auto.lens = 50.0
cam_auto.sensor_width = 36.0
cam_auto.clip_end = 1000.0
ob_auto_camera = bpy.data.objects.new('AutoCamera', cam_auto)
scene.collection.objects.link(ob_auto_camera)
ob_auto_camera.location = (1.62081, -1.86296, 1.35243)
ob_auto_camera.rotation_euler = (1.09748, -7.21219e-08, 0.694738)
scene.camera = ob_auto_camera
light_auto_sun = bpy.data.lights.new('AutoSun', 'SUN')
light_auto_sun.energy = 3.0
light_auto_sun.angle = 0.0523599
ob_auto_sun = bpy.data.objects.new('AutoSun', light_auto_sun)
scene.collection.objects.link(ob_auto_sun)
ob_auto_sun.rotation_euler = (0.872665, 0.174533, 0.523599)
bpy.context.view_layer.update()
